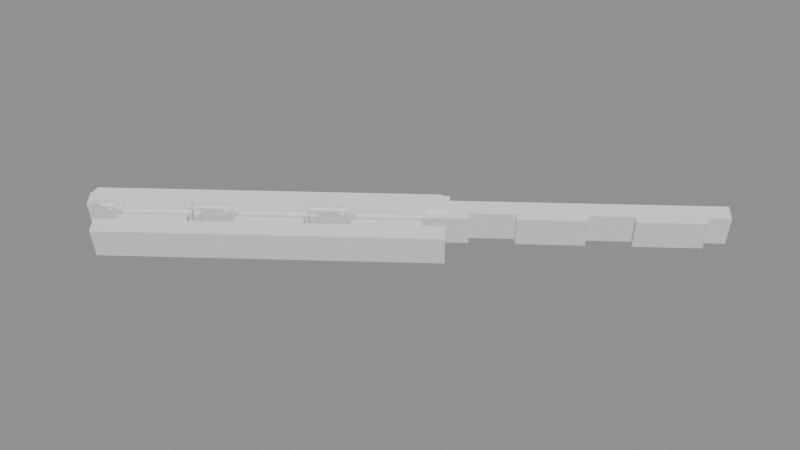 # Source: input.blend  (saved by Blender 5.2.44; exported with 4.5.12 LTS)
import bpy
from mathutils import Matrix  # noqa: F401  (used for matrix-valued properties, if any)

bpy.ops.wm.read_factory_settings(use_empty=True)
scene = bpy.context.scene
scene.name = 'Scene'

# ---- meshes
me_target_mesh = bpy.data.meshes.new('Target_mesh')
me_target_mesh.from_pydata([(0.0, 0.0, -0.05), (1.0, 0.0, -0.05), (1.0, 0.05, -0.05), (0.9333, 0.05, -0.05), (0.9333, 0.07, -0.05), (0.7333, 0.07, -0.05), (0.7333, 0.05, -0.05), (0.6, 0.05, -0.05), (0.6, 0.07, -0.05), (0.4, 0.07, -0.05), (0.4, 0.05, -0.05), (0.2667, 0.05, -0.05), (0.2667, 0.07, -0.05), (0.06667, 0.07, -0.05), (0.06667, 0.05, -0.05), (0.0, 0.05, -0.05), (0.0, 0.0, 0.05), (1.0, 0.0, 0.05), (1.0, 0.05, 0.05), (0.9333, 0.05, 0.05), (0.9333, 0.07, 0.05), (0.7333, 0.07, 0.05), (0.7333, 0.05, 0.05), (0.6, 0.05, 0.05), (0.6, 0.07, 0.05), (0.4, 0.07, 0.05), (0.4, 0.05, 0.05), (0.2667, 0.05, 0.05), (0.2667, 0.07, 0.05), (0.06667, 0.07, 0.05), (0.06667, 0.05, 0.05), (0.0, 0.05, 0.05)], [], [(3, 5, 4), (3, 6, 5), (7, 9, 8), (7, 10, 9), (11, 13, 12), (11, 14, 13), (1, 3, 2), (1, 6, 3), (1, 7, 6), (1, 10, 7), (1, 11, 10), (1, 14, 11), (1, 15, 14), (1, 0, 15), (19, 20, 21), (19, 21, 22), (23, 24, 25), (23, 25, 26), (27, 28, 29), (27, 29, 30), (17, 18, 19), (17, 19, 22), (17, 22, 23), (17, 23, 26), (17, 26, 27), (17, 27, 30), (17, 30, 31), (17, 31, 16), (0, 1, 17), (0, 17, 16), (1, 2, 18), (1, 18, 17), (2, 3, 19), (2, 19, 18), (3, 4, 20), (3, 20, 19), (4, 5, 21), (4, 21, 20), (5, 6, 22), (5, 22, 21), (6, 7, 23), (6, 23, 22), (7, 8, 24), (7, 24, 23), (8, 9, 25), (8, 25, 24), (9, 10, 26), (9, 26, 25), (10, 11, 27), (10, 27, 26), (11, 12, 28), (11, 28, 27), (12, 13, 29), (12, 29, 28), (13, 14, 30), (13, 30, 29), (14, 15, 31), (14, 31, 30), (15, 0, 16), (15, 16, 31)])
me_target_mesh.update()
me_peer_000_mesh = bpy.data.meshes.new('Peer_000_mesh')
me_peer_000_mesh.from_pydata([(0.0, 0.143, -0.05), (1.0, 0.143, -0.05), (1.0, 0.093, -0.05), (0.9333, 0.093, -0.05), (0.9333, 0.073, -0.05), (0.7333, 0.073, -0.05), (0.7333, 0.093, -0.05), (0.6, 0.093, -0.05), (0.6, 0.073, -0.05), (0.4, 0.073, -0.05), (0.4, 0.093, -0.05), (0.2667, 0.093, -0.05), (0.2667, 0.073, -0.05), (0.06667, 0.073, -0.05), (0.06667, 0.093, -0.05), (0.0, 0.093, -0.05), (0.0, 0.143, 0.05), (1.0, 0.143, 0.05), (1.0, 0.093, 0.05), (0.9333, 0.093, 0.05), (0.9333, 0.073, 0.05), (0.7333, 0.073, 0.05), (0.7333, 0.093, 0.05), (0.6, 0.093, 0.05), (0.6, 0.073, 0.05), (0.4, 0.073, 0.05), (0.4, 0.093, 0.05), (0.2667, 0.093, 0.05), (0.2667, 0.073, 0.05), (0.06667, 0.073, 0.05), (0.06667, 0.093, 0.05), (0.0, 0.093, 0.05)], [], [(4, 5, 3), (5, 6, 3), (8, 9, 7), (9, 10, 7), (12, 13, 11), (13, 14, 11), (2, 3, 1), (3, 6, 1), (6, 7, 1), (7, 10, 1), (10, 11, 1), (11, 14, 1), (14, 15, 1), (15, 0, 1), (21, 20, 19), (22, 21, 19), (25, 24, 23), (26, 25, 23), (29, 28, 27), (30, 29, 27), (19, 18, 17), (22, 19, 17), (23, 22, 17), (26, 23, 17), (27, 26, 17), (30, 27, 17), (31, 30, 17), (16, 31, 17), (17, 1, 0), (16, 17, 0), (18, 2, 1), (17, 18, 1), (19, 3, 2), (18, 19, 2), (20, 4, 3), (19, 20, 3), (21, 5, 4), (20, 21, 4), (22, 6, 5), (21, 22, 5), (23, 7, 6), (22, 23, 6), (24, 8, 7), (23, 24, 7), (25, 9, 8), (24, 25, 8), (26, 10, 9), (25, 26, 9), (27, 11, 10), (26, 27, 10), (28, 12, 11), (27, 28, 11), (29, 13, 12), (28, 29, 12), (30, 14, 13), (29, 30, 13), (31, 15, 14), (30, 31, 14), (16, 0, 15), (31, 16, 15)])
me_peer_000_mesh.update()
me_competing_001_mesh = bpy.data.meshes.new('Competing_001_mesh')
me_competing_001_mesh.from_pydata([(0.0, 0.145, -0.05), (1.0, 0.145, -0.05), (1.0, 0.095, -0.05), (0.9333, 0.095, -0.05), (0.9333, 0.075, -0.05), (0.7333, 0.075, -0.05), (0.7333, 0.095, -0.05), (0.6, 0.095, -0.05), (0.6, 0.075, -0.05), (0.4, 0.075, -0.05), (0.4, 0.095, -0.05), (0.2667, 0.095, -0.05), (0.2667, 0.075, -0.05), (0.06667, 0.075, -0.05), (0.06667, 0.095, -0.05), (0.0, 0.095, -0.05), (0.0, 0.145, 0.05), (1.0, 0.145, 0.05), (1.0, 0.095, 0.05), (0.9333, 0.095, 0.05), (0.9333, 0.075, 0.05), (0.7333, 0.075, 0.05), (0.7333, 0.095, 0.05), (0.6, 0.095, 0.05), (0.6, 0.075, 0.05), (0.4, 0.075, 0.05), (0.4, 0.095, 0.05), (0.2667, 0.095, 0.05), (0.2667, 0.075, 0.05), (0.06667, 0.075, 0.05), (0.06667, 0.095, 0.05), (0.0, 0.095, 0.05)], [], [(4, 5, 3), (5, 6, 3), (8, 9, 7), (9, 10, 7), (12, 13, 11), (13, 14, 11), (2, 3, 1), (3, 6, 1), (6, 7, 1), (7, 10, 1), (10, 11, 1), (11, 14, 1), (14, 15, 1), (15, 0, 1), (21, 20, 19), (22, 21, 19), (25, 24, 23), (26, 25, 23), (29, 28, 27), (30, 29, 27), (19, 18, 17), (22, 19, 17), (23, 22, 17), (26, 23, 17), (27, 26, 17), (30, 27, 17), (31, 30, 17), (16, 31, 17), (17, 1, 0), (16, 17, 0), (18, 2, 1), (17, 18, 1), (19, 3, 2), (18, 19, 2), (20, 4, 3), (19, 20, 3), (21, 5, 4), (20, 21, 4), (22, 6, 5), (21, 22, 5), (23, 7, 6), (22, 23, 6), (24, 8, 7), (23, 24, 7), (25, 9, 8), (24, 25, 8), (26, 10, 9), (25, 26, 9), (27, 11, 10), (26, 27, 10), (28, 12, 11), (27, 28, 11), (29, 13, 12), (28, 29, 12), (30, 14, 13), (29, 30, 13), (31, 15, 14), (30, 31, 14), (16, 0, 15), (31, 16, 15)])
me_competing_001_mesh.update()
me_near_003_mesh = bpy.data.meshes.new('Near_003_mesh')
me_near_003_mesh.from_pydata([(0.0, 0.152, -0.05), (1.0, 0.152, -0.05), (1.0, 0.102, -0.05), (0.9333, 0.102, -0.05), (0.9333, 0.082, -0.05), (0.7333, 0.082, -0.05), (0.7333, 0.102, -0.05), (0.6, 0.102, -0.05), (0.6, 0.082, -0.05), (0.4, 0.082, -0.05), (0.4, 0.102, -0.05), (0.2667, 0.102, -0.05), (0.2667, 0.082, -0.05), (0.06667, 0.082, -0.05), (0.06667, 0.102, -0.05), (0.0, 0.102, -0.05), (0.0, 0.152, 0.05), (1.0, 0.152, 0.05), (1.0, 0.102, 0.05), (0.9333, 0.102, 0.05), (0.9333, 0.082, 0.05), (0.7333, 0.082, 0.05), (0.7333, 0.102, 0.05), (0.6, 0.102, 0.05), (0.6, 0.082, 0.05), (0.4, 0.082, 0.05), (0.4, 0.102, 0.05), (0.2667, 0.102, 0.05), (0.2667, 0.082, 0.05), (0.06667, 0.082, 0.05), (0.06667, 0.102, 0.05), (0.0, 0.102, 0.05)], [], [(4, 5, 3), (5, 6, 3), (8, 9, 7), (9, 10, 7), (12, 13, 11), (13, 14, 11), (2, 3, 1), (3, 6, 1), (6, 7, 1), (7, 10, 1), (10, 11, 1), (11, 14, 1), (14, 15, 1), (15, 0, 1), (21, 20, 19), (22, 21, 19), (25, 24, 23), (26, 25, 23), (29, 28, 27), (30, 29, 27), (19, 18, 17), (22, 19, 17), (23, 22, 17), (26, 23, 17), (27, 26, 17), (30, 27, 17), (31, 30, 17), (16, 31, 17), (17, 1, 0), (16, 17, 0), (18, 2, 1), (17, 18, 1), (19, 3, 2), (18, 19, 2), (20, 4, 3), (19, 20, 3), (21, 5, 4), (20, 21, 4), (22, 6, 5), (21, 22, 5), (23, 7, 6), (22, 23, 6), (24, 8, 7), (23, 24, 7), (25, 9, 8), (24, 25, 8), (26, 10, 9), (25, 26, 9), (27, 11, 10), (26, 27, 10), (28, 12, 11), (27, 28, 11), (29, 13, 12), (28, 29, 12), (30, 14, 13), (29, 30, 13), (31, 15, 14), (30, 31, 14), (16, 0, 15), (31, 16, 15)])
me_near_003_mesh.update()
me_near_004_mesh = bpy.data.meshes.new('Near_004_mesh')
me_near_004_mesh.from_pydata([(0.0, 0.153, -0.05), (1.0, 0.153, -0.05), (1.0, 0.103, -0.05), (0.9333, 0.103, -0.05), (0.9333, 0.083, -0.05), (0.7333, 0.083, -0.05), (0.7333, 0.103, -0.05), (0.6, 0.103, -0.05), (0.6, 0.083, -0.05), (0.4, 0.083, -0.05), (0.4, 0.103, -0.05), (0.2667, 0.103, -0.05), (0.2667, 0.083, -0.05), (0.06667, 0.083, -0.05), (0.06667, 0.103, -0.05), (0.0, 0.103, -0.05), (0.0, 0.153, 0.05), (1.0, 0.153, 0.05), (1.0, 0.103, 0.05), (0.9333, 0.103, 0.05), (0.9333, 0.083, 0.05), (0.7333, 0.083, 0.05), (0.7333, 0.103, 0.05), (0.6, 0.103, 0.05), (0.6, 0.083, 0.05), (0.4, 0.083, 0.05), (0.4, 0.103, 0.05), (0.2667, 0.103, 0.05), (0.2667, 0.083, 0.05), (0.06667, 0.083, 0.05), (0.06667, 0.103, 0.05), (0.0, 0.103, 0.05)], [], [(4, 5, 3), (5, 6, 3), (8, 9, 7), (9, 10, 7), (12, 13, 11), (13, 14, 11), (2, 3, 1), (3, 6, 1), (6, 7, 1), (7, 10, 1), (10, 11, 1), (11, 14, 1), (14, 15, 1), (15, 0, 1), (21, 20, 19), (22, 21, 19), (25, 24, 23), (26, 25, 23), (29, 28, 27), (30, 29, 27), (19, 18, 17), (22, 19, 17), (23, 22, 17), (26, 23, 17), (27, 26, 17), (30, 27, 17), (31, 30, 17), (16, 31, 17), (17, 1, 0), (16, 17, 0), (18, 2, 1), (17, 18, 1), (19, 3, 2), (18, 19, 2), (20, 4, 3), (19, 20, 3), (21, 5, 4), (20, 21, 4), (22, 6, 5), (21, 22, 5), (23, 7, 6), (22, 23, 6), (24, 8, 7), (23, 24, 7), (25, 9, 8), (24, 25, 8), (26, 10, 9), (25, 26, 9), (27, 11, 10), (26, 27, 10), (28, 12, 11), (27, 28, 11), (29, 13, 12), (28, 29, 12), (30, 14, 13), (29, 30, 13), (31, 15, 14), (30, 31, 14), (16, 0, 15), (31, 16, 15)])
me_near_004_mesh.update()
me_near_005_mesh = bpy.data.meshes.new('Near_005_mesh')
me_near_005_mesh.from_pydata([(0.0, 0.154, -0.05), (1.0, 0.154, -0.05), (1.0, 0.104, -0.05), (0.9333, 0.104, -0.05), (0.9333, 0.084, -0.05), (0.7333, 0.084, -0.05), (0.7333, 0.104, -0.05), (0.6, 0.104, -0.05), (0.6, 0.084, -0.05), (0.4, 0.084, -0.05), (0.4, 0.104, -0.05), (0.2667, 0.104, -0.05), (0.2667, 0.084, -0.05), (0.06667, 0.084, -0.05), (0.06667, 0.104, -0.05), (0.0, 0.104, -0.05), (0.0, 0.154, 0.05), (1.0, 0.154, 0.05), (1.0, 0.104, 0.05), (0.9333, 0.104, 0.05), (0.9333, 0.084, 0.05), (0.7333, 0.084, 0.05), (0.7333, 0.104, 0.05), (0.6, 0.104, 0.05), (0.6, 0.084, 0.05), (0.4, 0.084, 0.05), (0.4, 0.104, 0.05), (0.2667, 0.104, 0.05), (0.2667, 0.084, 0.05), (0.06667, 0.084, 0.05), (0.06667, 0.104, 0.05), (0.0, 0.104, 0.05)], [], [(4, 5, 3), (5, 6, 3), (8, 9, 7), (9, 10, 7), (12, 13, 11), (13, 14, 11), (2, 3, 1), (3, 6, 1), (6, 7, 1), (7, 10, 1), (10, 11, 1), (11, 14, 1), (14, 15, 1), (15, 0, 1), (21, 20, 19), (22, 21, 19), (25, 24, 23), (26, 25, 23), (29, 28, 27), (30, 29, 27), (19, 18, 17), (22, 19, 17), (23, 22, 17), (26, 23, 17), (27, 26, 17), (30, 27, 17), (31, 30, 17), (16, 31, 17), (17, 1, 0), (16, 17, 0), (18, 2, 1), (17, 18, 1), (19, 3, 2), (18, 19, 2), (20, 4, 3), (19, 20, 3), (21, 5, 4), (20, 21, 4), (22, 6, 5), (21, 22, 5), (23, 7, 6), (22, 23, 6), (24, 8, 7), (23, 24, 7), (25, 9, 8), (24, 25, 8), (26, 10, 9), (25, 26, 9), (27, 11, 10), (26, 27, 10), (28, 12, 11), (27, 28, 11), (29, 13, 12), (28, 29, 12), (30, 14, 13), (29, 30, 13), (31, 15, 14), (30, 31, 14), (16, 0, 15), (31, 16, 15)])
me_near_005_mesh.update()
me_near_006_mesh = bpy.data.meshes.new('Near_006_mesh')
me_near_006_mesh.from_pydata([(0.0, 0.155, -0.05), (1.0, 0.155, -0.05), (1.0, 0.105, -0.05), (0.9333, 0.105, -0.05), (0.9333, 0.085, -0.05), (0.7333, 0.085, -0.05), (0.7333, 0.105, -0.05), (0.6, 0.105, -0.05), (0.6, 0.085, -0.05), (0.4, 0.085, -0.05), (0.4, 0.105, -0.05), (0.2667, 0.105, -0.05), (0.2667, 0.085, -0.05), (0.06667, 0.085, -0.05), (0.06667, 0.105, -0.05), (0.0, 0.105, -0.05), (0.0, 0.155, 0.05), (1.0, 0.155, 0.05), (1.0, 0.105, 0.05), (0.9333, 0.105, 0.05), (0.9333, 0.085, 0.05), (0.7333, 0.085, 0.05), (0.7333, 0.105, 0.05), (0.6, 0.105, 0.05), (0.6, 0.085, 0.05), (0.4, 0.085, 0.05), (0.4, 0.105, 0.05), (0.2667, 0.105, 0.05), (0.2667, 0.085, 0.05), (0.06667, 0.085, 0.05), (0.06667, 0.105, 0.05), (0.0, 0.105, 0.05)], [], [(4, 5, 3), (5, 6, 3), (8, 9, 7), (9, 10, 7), (12, 13, 11), (13, 14, 11), (2, 3, 1), (3, 6, 1), (6, 7, 1), (7, 10, 1), (10, 11, 1), (11, 14, 1), (14, 15, 1), (15, 0, 1), (21, 20, 19), (22, 21, 19), (25, 24, 23), (26, 25, 23), (29, 28, 27), (30, 29, 27), (19, 18, 17), (22, 19, 17), (23, 22, 17), (26, 23, 17), (27, 26, 17), (30, 27, 17), (31, 30, 17), (16, 31, 17), (17, 1, 0), (16, 17, 0), (18, 2, 1), (17, 18, 1), (19, 3, 2), (18, 19, 2), (20, 4, 3), (19, 20, 3), (21, 5, 4), (20, 21, 4), (22, 6, 5), (21, 22, 5), (23, 7, 6), (22, 23, 6), (24, 8, 7), (23, 24, 7), (25, 9, 8), (24, 25, 8), (26, 10, 9), (25, 26, 9), (27, 11, 10), (26, 27, 10), (28, 12, 11), (27, 28, 11), (29, 13, 12), (28, 29, 12), (30, 14, 13), (29, 30, 13), (31, 15, 14), (30, 31, 14), (16, 0, 15), (31, 16, 15)])
me_near_006_mesh.update()
me_near_007_mesh = bpy.data.meshes.new('Near_007_mesh')
me_near_007_mesh.from_pydata([(0.0, 0.156, -0.05), (1.0, 0.156, -0.05), (1.0, 0.106, -0.05), (0.9333, 0.106, -0.05), (0.9333, 0.086, -0.05), (0.7333, 0.086, -0.05), (0.7333, 0.106, -0.05), (0.6, 0.106, -0.05), (0.6, 0.086, -0.05), (0.4, 0.086, -0.05), (0.4, 0.106, -0.05), (0.2667, 0.106, -0.05), (0.2667, 0.086, -0.05), (0.06667, 0.086, -0.05), (0.06667, 0.106, -0.05), (0.0, 0.106, -0.05), (0.0, 0.156, 0.05), (1.0, 0.156, 0.05), (1.0, 0.106, 0.05), (0.9333, 0.106, 0.05), (0.9333, 0.086, 0.05), (0.7333, 0.086, 0.05), (0.7333, 0.106, 0.05), (0.6, 0.106, 0.05), (0.6, 0.086, 0.05), (0.4, 0.086, 0.05), (0.4, 0.106, 0.05), (0.2667, 0.106, 0.05), (0.2667, 0.086, 0.05), (0.06667, 0.086, 0.05), (0.06667, 0.106, 0.05), (0.0, 0.106, 0.05)], [], [(4, 5, 3), (5, 6, 3), (8, 9, 7), (9, 10, 7), (12, 13, 11), (13, 14, 11), (2, 3, 1), (3, 6, 1), (6, 7, 1), (7, 10, 1), (10, 11, 1), (11, 14, 1), (14, 15, 1), (15, 0, 1), (21, 20, 19), (22, 21, 19), (25, 24, 23), (26, 25, 23), (29, 28, 27), (30, 29, 27), (19, 18, 17), (22, 19, 17), (23, 22, 17), (26, 23, 17), (27, 26, 17), (30, 27, 17), (31, 30, 17), (16, 31, 17), (17, 1, 0), (16, 17, 0), (18, 2, 1), (17, 18, 1), (19, 3, 2), (18, 19, 2), (20, 4, 3), (19, 20, 3), (21, 5, 4), (20, 21, 4), (22, 6, 5), (21, 22, 5), (23, 7, 6), (22, 23, 6), (24, 8, 7), (23, 24, 7), (25, 9, 8), (24, 25, 8), (26, 10, 9), (25, 26, 9), (27, 11, 10), (26, 27, 10), (28, 12, 11), (27, 28, 11), (29, 13, 12), (28, 29, 12), (30, 14, 13), (29, 30, 13), (31, 15, 14), (30, 31, 14), (16, 0, 15), (31, 16, 15)])
me_near_007_mesh.update()
me_near_008_mesh = bpy.data.meshes.new('Near_008_mesh')
me_near_008_mesh.from_pydata([(0.0, 0.157, -0.05), (1.0, 0.157, -0.05), (1.0, 0.107, -0.05), (0.9333, 0.107, -0.05), (0.9333, 0.087, -0.05), (0.7333, 0.087, -0.05), (0.7333, 0.107, -0.05), (0.6, 0.107, -0.05), (0.6, 0.087, -0.05), (0.4, 0.087, -0.05), (0.4, 0.107, -0.05), (0.2667, 0.107, -0.05), (0.2667, 0.087, -0.05), (0.06667, 0.087, -0.05), (0.06667, 0.107, -0.05), (0.0, 0.107, -0.05), (0.0, 0.157, 0.05), (1.0, 0.157, 0.05), (1.0, 0.107, 0.05), (0.9333, 0.107, 0.05), (0.9333, 0.087, 0.05), (0.7333, 0.087, 0.05), (0.7333, 0.107, 0.05), (0.6, 0.107, 0.05), (0.6, 0.087, 0.05), (0.4, 0.087, 0.05), (0.4, 0.107, 0.05), (0.2667, 0.107, 0.05), (0.2667, 0.087, 0.05), (0.06667, 0.087, 0.05), (0.06667, 0.107, 0.05), (0.0, 0.107, 0.05)], [], [(4, 5, 3), (5, 6, 3), (8, 9, 7), (9, 10, 7), (12, 13, 11), (13, 14, 11), (2, 3, 1), (3, 6, 1), (6, 7, 1), (7, 10, 1), (10, 11, 1), (11, 14, 1), (14, 15, 1), (15, 0, 1), (21, 20, 19), (22, 21, 19), (25, 24, 23), (26, 25, 23), (29, 28, 27), (30, 29, 27), (19, 18, 17), (22, 19, 17), (23, 22, 17), (26, 23, 17), (27, 26, 17), (30, 27, 17), (31, 30, 17), (16, 31, 17), (17, 1, 0), (16, 17, 0), (18, 2, 1), (17, 18, 1), (19, 3, 2), (18, 19, 2), (20, 4, 3), (19, 20, 3), (21, 5, 4), (20, 21, 4), (22, 6, 5), (21, 22, 5), (23, 7, 6), (22, 23, 6), (24, 8, 7), (23, 24, 7), (25, 9, 8), (24, 25, 8), (26, 10, 9), (25, 26, 9), (27, 11, 10), (26, 27, 10), (28, 12, 11), (27, 28, 11), (29, 13, 12), (28, 29, 12), (30, 14, 13), (29, 30, 13), (31, 15, 14), (30, 31, 14), (16, 0, 15), (31, 16, 15)])
me_near_008_mesh.update()
me_near_009_mesh = bpy.data.meshes.new('Near_009_mesh')
me_near_009_mesh.from_pydata([(0.0, 0.158, -0.05), (1.0, 0.158, -0.05), (1.0, 0.108, -0.05), (0.9333, 0.108, -0.05), (0.9333, 0.088, -0.05), (0.7333, 0.088, -0.05), (0.7333, 0.108, -0.05), (0.6, 0.108, -0.05), (0.6, 0.088, -0.05), (0.4, 0.088, -0.05), (0.4, 0.108, -0.05), (0.2667, 0.108, -0.05), (0.2667, 0.088, -0.05), (0.06667, 0.088, -0.05), (0.06667, 0.108, -0.05), (0.0, 0.108, -0.05), (0.0, 0.158, 0.05), (1.0, 0.158, 0.05), (1.0, 0.108, 0.05), (0.9333, 0.108, 0.05), (0.9333, 0.088, 0.05), (0.7333, 0.088, 0.05), (0.7333, 0.108, 0.05), (0.6, 0.108, 0.05), (0.6, 0.088, 0.05), (0.4, 0.088, 0.05), (0.4, 0.108, 0.05), (0.2667, 0.108, 0.05), (0.2667, 0.088, 0.05), (0.06667, 0.088, 0.05), (0.06667, 0.108, 0.05), (0.0, 0.108, 0.05)], [], [(4, 5, 3), (5, 6, 3), (8, 9, 7), (9, 10, 7), (12, 13, 11), (13, 14, 11), (2, 3, 1), (3, 6, 1), (6, 7, 1), (7, 10, 1), (10, 11, 1), (11, 14, 1), (14, 15, 1), (15, 0, 1), (21, 20, 19), (22, 21, 19), (25, 24, 23), (26, 25, 23), (29, 28, 27), (30, 29, 27), (19, 18, 17), (22, 19, 17), (23, 22, 17), (26, 23, 17), (27, 26, 17), (30, 27, 17), (31, 30, 17), (16, 31, 17), (17, 1, 0), (16, 17, 0), (18, 2, 1), (17, 18, 1), (19, 3, 2), (18, 19, 2), (20, 4, 3), (19, 20, 3), (21, 5, 4), (20, 21, 4), (22, 6, 5), (21, 22, 5), (23, 7, 6), (22, 23, 6), (24, 8, 7), (23, 24, 7), (25, 9, 8), (24, 25, 8), (26, 10, 9), (25, 26, 9), (27, 11, 10), (26, 27, 10), (28, 12, 11), (27, 28, 11), (29, 13, 12), (28, 29, 12), (30, 14, 13), (29, 30, 13), (31, 15, 14), (30, 31, 14), (16, 0, 15), (31, 16, 15)])
me_near_009_mesh.update()
me_near_010_mesh = bpy.data.meshes.new('Near_010_mesh')
me_near_010_mesh.from_pydata([(0.0, 0.159, -0.05), (1.0, 0.159, -0.05), (1.0, 0.109, -0.05), (0.9333, 0.109, -0.05), (0.9333, 0.089, -0.05), (0.7333, 0.089, -0.05), (0.7333, 0.109, -0.05), (0.6, 0.109, -0.05), (0.6, 0.089, -0.05), (0.4, 0.089, -0.05), (0.4, 0.109, -0.05), (0.2667, 0.109, -0.05), (0.2667, 0.089, -0.05), (0.06667, 0.089, -0.05), (0.06667, 0.109, -0.05), (0.0, 0.109, -0.05), (0.0, 0.159, 0.05), (1.0, 0.159, 0.05), (1.0, 0.109, 0.05), (0.9333, 0.109, 0.05), (0.9333, 0.089, 0.05), (0.7333, 0.089, 0.05), (0.7333, 0.109, 0.05), (0.6, 0.109, 0.05), (0.6, 0.089, 0.05), (0.4, 0.089, 0.05), (0.4, 0.109, 0.05), (0.2667, 0.109, 0.05), (0.2667, 0.089, 0.05), (0.06667, 0.089, 0.05), (0.06667, 0.109, 0.05), (0.0, 0.109, 0.05)], [], [(4, 5, 3), (5, 6, 3), (8, 9, 7), (9, 10, 7), (12, 13, 11), (13, 14, 11), (2, 3, 1), (3, 6, 1), (6, 7, 1), (7, 10, 1), (10, 11, 1), (11, 14, 1), (14, 15, 1), (15, 0, 1), (21, 20, 19), (22, 21, 19), (25, 24, 23), (26, 25, 23), (29, 28, 27), (30, 29, 27), (19, 18, 17), (22, 19, 17), (23, 22, 17), (26, 23, 17), (27, 26, 17), (30, 27, 17), (31, 30, 17), (16, 31, 17), (17, 1, 0), (16, 17, 0), (18, 2, 1), (17, 18, 1), (19, 3, 2), (18, 19, 2), (20, 4, 3), (19, 20, 3), (21, 5, 4), (20, 21, 4), (22, 6, 5), (21, 22, 5), (23, 7, 6), (22, 23, 6), (24, 8, 7), (23, 24, 7), (25, 9, 8), (24, 25, 8), (26, 10, 9), (25, 26, 9), (27, 11, 10), (26, 27, 10), (28, 12, 11), (27, 28, 11), (29, 13, 12), (28, 29, 12), (30, 14, 13), (29, 30, 13), (31, 15, 14), (30, 31, 14), (16, 0, 15), (31, 16, 15)])
me_near_010_mesh.update()
me_near_011_mesh = bpy.data.meshes.new('Near_011_mesh')
me_near_011_mesh.from_pydata([(0.0, 0.16, -0.05), (1.0, 0.16, -0.05), (1.0, 0.11, -0.05), (0.9333, 0.11, -0.05), (0.9333, 0.09, -0.05), (0.7333, 0.09, -0.05), (0.7333, 0.11, -0.05), (0.6, 0.11, -0.05), (0.6, 0.09, -0.05), (0.4, 0.09, -0.05), (0.4, 0.11, -0.05), (0.2667, 0.11, -0.05), (0.2667, 0.09, -0.05), (0.06667, 0.09, -0.05), (0.06667, 0.11, -0.05), (0.0, 0.11, -0.05), (0.0, 0.16, 0.05), (1.0, 0.16, 0.05), (1.0, 0.11, 0.05), (0.9333, 0.11, 0.05), (0.9333, 0.09, 0.05), (0.7333, 0.09, 0.05), (0.7333, 0.11, 0.05), (0.6, 0.11, 0.05), (0.6, 0.09, 0.05), (0.4, 0.09, 0.05), (0.4, 0.11, 0.05), (0.2667, 0.11, 0.05), (0.2667, 0.09, 0.05), (0.06667, 0.09, 0.05), (0.06667, 0.11, 0.05), (0.0, 0.11, 0.05)], [], [(4, 5, 3), (5, 6, 3), (8, 9, 7), (9, 10, 7), (12, 13, 11), (13, 14, 11), (2, 3, 1), (3, 6, 1), (6, 7, 1), (7, 10, 1), (10, 11, 1), (11, 14, 1), (14, 15, 1), (15, 0, 1), (21, 20, 19), (22, 21, 19), (25, 24, 23), (26, 25, 23), (29, 28, 27), (30, 29, 27), (19, 18, 17), (22, 19, 17), (23, 22, 17), (26, 23, 17), (27, 26, 17), (30, 27, 17), (31, 30, 17), (16, 31, 17), (17, 1, 0), (16, 17, 0), (18, 2, 1), (17, 18, 1), (19, 3, 2), (18, 19, 2), (20, 4, 3), (19, 20, 3), (21, 5, 4), (20, 21, 4), (22, 6, 5), (21, 22, 5), (23, 7, 6), (22, 23, 6), (24, 8, 7), (23, 24, 7), (25, 9, 8), (24, 25, 8), (26, 10, 9), (25, 26, 9), (27, 11, 10), (26, 27, 10), (28, 12, 11), (27, 28, 11), (29, 13, 12), (28, 29, 12), (30, 14, 13), (29, 30, 13), (31, 15, 14), (30, 31, 14), (16, 0, 15), (31, 16, 15)])
me_near_011_mesh.update()

# ---- objects
ob_target = bpy.data.objects.new('Target', me_target_mesh)
ob_peer_000 = bpy.data.objects.new('Peer_000', me_peer_000_mesh)
ob_competing_001 = bpy.data.objects.new('Competing_001', me_competing_001_mesh)
ob_near_003 = bpy.data.objects.new('Near_003', me_near_003_mesh)
ob_near_004 = bpy.data.objects.new('Near_004', me_near_004_mesh)
ob_near_005 = bpy.data.objects.new('Near_005', me_near_005_mesh)
ob_near_006 = bpy.data.objects.new('Near_006', me_near_006_mesh)
ob_near_007 = bpy.data.objects.new('Near_007', me_near_007_mesh)
ob_near_008 = bpy.data.objects.new('Near_008', me_near_008_mesh)
ob_near_009 = bpy.data.objects.new('Near_009', me_near_009_mesh)
ob_near_010 = bpy.data.objects.new('Near_010', me_near_010_mesh)
ob_near_011 = bpy.data.objects.new('Near_011', me_near_011_mesh)

# ---- transforms, parenting, visibility, modifiers, constraints
ob_target.location = (0.21, -0.33, 0.17)
ob_target.rotation_euler = (0.3316, 1.669e-08, 0.6458)
ob_peer_000.location = (0.2218, -0.324, 0.1766)
ob_peer_000.rotation_euler = (0.3316, 1.669e-08, 0.6458)
ob_competing_001.location = (0.8503, 0.1496, 0.1766)
ob_competing_001.rotation_euler = (0.3316, 1.669e-08, 0.6458)
ob_near_003.location = (0.2118, -0.3323, 0.1785)
ob_near_003.rotation_euler = (0.3316, 1.669e-08, 0.6458)
ob_near_004.location = (0.2223, -0.3281, 0.187)
ob_near_004.rotation_euler = (0.3316, 1.669e-08, 0.6458)
ob_near_005.location = (0.224, -0.3121, 0.153)
ob_near_005.rotation_euler = (0.3316, 1.669e-08, 0.6458)
ob_near_006.location = (0.2346, -0.3078, 0.1615)
ob_near_006.rotation_euler = (0.3316, 1.669e-08, 0.6458)
ob_near_007.location = (0.1836, -0.3499, 0.17)
ob_near_007.rotation_euler = (0.3316, 1.669e-08, 0.6458)
ob_near_008.location = (0.1942, -0.3456, 0.1785)
ob_near_008.rotation_euler = (0.3316, 1.669e-08, 0.6458)
ob_near_009.location = (0.2047, -0.3413, 0.187)
ob_near_009.rotation_euler = (0.3316, 1.669e-08, 0.6458)
ob_near_010.location = (0.2065, -0.3253, 0.153)
ob_near_010.rotation_euler = (0.3316, 1.669e-08, 0.6458)
ob_near_011.location = (0.217, -0.321, 0.1615)
ob_near_011.rotation_euler = (0.3316, 1.669e-08, 0.6458)

# ---- collection membership
scene.collection.objects.link(ob_target)
scene.collection.objects.link(ob_peer_000)
scene.collection.objects.link(ob_competing_001)
scene.collection.objects.link(ob_near_003)
scene.collection.objects.link(ob_near_004)
scene.collection.objects.link(ob_near_005)
scene.collection.objects.link(ob_near_006)
scene.collection.objects.link(ob_near_007)
scene.collection.objects.link(ob_near_008)
scene.collection.objects.link(ob_near_009)
scene.collection.objects.link(ob_near_010)
scene.collection.objects.link(ob_near_011)

# ---- scene / render settings (as saved in the file)
scene.frame_start = 1; scene.frame_end = 250; scene.frame_set(1)
scene.render.engine = 'BLENDER_EEVEE_NEXT'
scene.render.bake_bias = 0.0
scene.render.bake_samples = 0
scene.render.compositor_device = 'GPU'
scene.eevee.use_volume_custom_range = False
scene.eevee.fast_gi_thickness_near = 0.1
scene.eevee.fast_gi_thickness_far = 0.0
scene.eevee.ray_tracing_options.screen_trace_thickness = 0.1
bpy.context.view_layer.update()

# ---- added for rendering (the .blend has no active camera and no usable light): camera, sun + grey world if the file has none
cam_auto = bpy.data.cameras.new('AutoCamera')
cam_auto.lens = 50.0
cam_auto.sensor_width = 36.0
cam_auto.clip_end = 1000.0
ob_auto_camera = bpy.data.objects.new('AutoCamera', cam_auto)
scene.collection.objects.link(ob_auto_camera)
ob_auto_camera.location = (2.6663, -1.91342, 1.65682)
ob_auto_camera.rotation_euler = (1.09748, -7.21219e-08, 0.694738)
scene.camera = ob_auto_camera
light_auto_sun = bpy.data.lights.new('AutoSun', 'SUN')
light_auto_sun.energy = 3.0
light_auto_sun.angle = 0.0523599
ob_auto_sun = bpy.data.objects.new('AutoSun', light_auto_sun)
scene.collection.objects.link(ob_auto_sun)
ob_auto_sun.rotation_euler = (0.872665, 0.174533, 0.523599)
if scene.world is None:
    world_auto = bpy.data.worlds.new('AutoWorld')
    world_auto.color = (0.3, 0.3, 0.3)
    scene.world = world_auto
bpy.context.view_layer.update()
